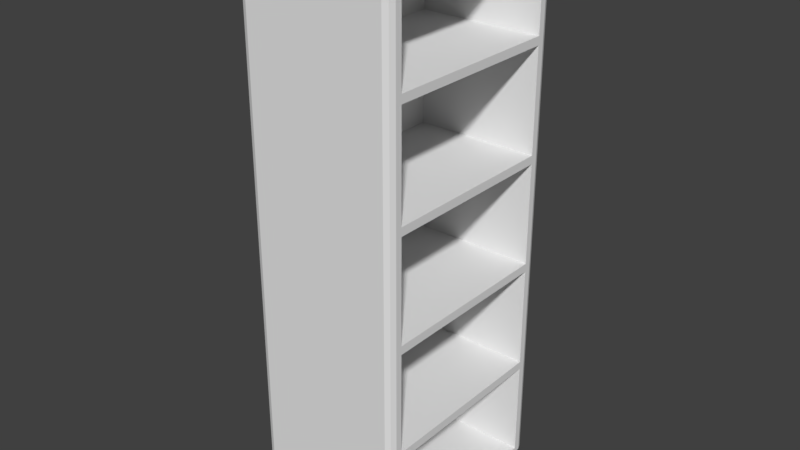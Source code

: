 # Source: hexPuzzleStructure.blend  (saved by Blender 2.79.0; exported with 4.5.12 LTS)
import bpy
from mathutils import Matrix  # noqa: F401  (used for matrix-valued properties, if any)

bpy.ops.wm.read_factory_settings(use_empty=True)
scene = bpy.context.scene
scene.name = 'Scene'

# ---- collections
col_collection_1 = bpy.data.collections.new('Collection 1'); scene.collection.children.link(col_collection_1)

# ---- materials (node trees are filled in below, after node groups)
mat_material = bpy.data.materials.new('Material')
mat_material.alpha_threshold = 0.0
mat_material.use_transparent_shadow = False
mat_material.roughness = 0.5
mat_material.line_color = (0.0, 0.0, 0.0, 1.0)

# ---- material node trees

# ---- world
world_world = bpy.data.worlds.new('World'); scene.world = world_world
world_world.color = (0.05088, 0.05088, 0.05088)
world_world.use_sun_shadow = False
world_world.sun_shadow_jitter_overblur = 0.0
world_world.cycles.sampling_method = 'MANUAL'

# ---- meshes
me_cube = bpy.data.meshes.new('Cube')
me_cube.from_pydata([(0.5365, 0.6309, 1.9), (0.5365, 0.6309, 1.221), (0.5365, 0.6309, 1.163), (0.5365, 0.6309, 0.4567), (0.5365, 0.6309, 0.3983), (0.5365, 0.6309, -0.3077), (0.5365, 0.6309, -0.3661), (0.5365, 0.6309, -1.072), (0.5365, 0.6309, -1.13), (0.5365, 0.6309, -1.804), (0.5365, -0.6309, 1.9), (0.5365, -0.6309, 1.221), (0.5365, -0.6309, 1.163), (0.5365, -0.6309, 0.4567), (0.5365, -0.6309, 0.3983), (0.5365, -0.6309, -0.3077), (0.5365, -0.6309, -0.3661), (0.5365, -0.6309, -1.072), (0.5365, -0.6309, -1.13), (0.5365, -0.6309, -1.804), (-0.3256, 0.6309, 1.9), (-0.3256, 0.6309, 1.221), (-0.3256, 0.6309, 1.163), (-0.3256, 0.6309, 0.4567), (-0.3256, 0.6309, 0.3983), (-0.3256, 0.6309, -0.3077), (-0.3256, 0.6309, -0.3661), (-0.3256, 0.6309, -1.072), (-0.3256, 0.6309, -1.13), (-0.3256, 0.6309, -1.804), (-0.3256, -0.6309, 1.9), (-0.3256, -0.6309, 1.221), (-0.3256, -0.6309, 1.163), (-0.3256, -0.6309, 0.4567), (-0.3256, -0.6309, 0.3983), (-0.3256, -0.6309, -0.3077), (-0.3256, -0.6309, -0.3661), (-0.3256, -0.6309, -1.072), (-0.3256, -0.6309, -1.13), (-0.3256, -0.6309, -1.804), (0.4868, 0.6763, -1.883), (0.4868, 0.726, -1.834), (0.5365, 0.6763, -1.834), (0.4868, 0.7114, -1.869), (0.5155, 0.705, -1.862), (0.5219, 0.7114, -1.834), (0.5219, 0.6763, -1.869), (0.5365, -0.6763, -1.834), (0.4868, -0.726, -1.834), (0.4868, -0.6763, -1.883), (0.5219, -0.7114, -1.834), (0.5155, -0.705, -1.862), (0.4868, -0.7114, -1.869), (0.5219, -0.6763, -1.869), (-0.4868, -0.726, -1.834), (-0.5365, -0.6763, -1.834), (-0.4868, -0.6763, -1.883), (-0.5219, -0.7114, -1.834), (-0.5155, -0.705, -1.862), (-0.5219, -0.6763, -1.869), (-0.4868, -0.7114, -1.869), (-0.4868, 0.726, -1.834), (-0.4868, 0.6763, -1.883), (-0.5365, 0.6763, -1.834), (-0.4868, 0.7114, -1.869), (-0.5155, 0.705, -1.862), (-0.5219, 0.6763, -1.869), (-0.5219, 0.7114, -1.834), (0.5365, 0.6763, 1.929), (0.4868, 0.726, 1.929), (0.4868, 0.6763, 1.979), (0.5219, 0.7114, 1.929), (0.5155, 0.705, 1.958), (0.4868, 0.7114, 1.964), (0.5219, 0.6763, 1.964), (0.4868, -0.726, 1.929), (0.5365, -0.6763, 1.929), (0.4868, -0.6763, 1.979), (0.5219, -0.7114, 1.929), (0.5155, -0.705, 1.958), (0.5219, -0.6763, 1.964), (0.4868, -0.7114, 1.964), (-0.5365, -0.6763, 1.929), (-0.4868, -0.726, 1.929), (-0.4868, -0.6763, 1.979), (-0.5219, -0.7114, 1.929), (-0.5155, -0.705, 1.958), (-0.4868, -0.7114, 1.964), (-0.5219, -0.6763, 1.964), (-0.5365, 0.6763, 1.929), (-0.4868, 0.6763, 1.979), (-0.4868, 0.726, 1.929), (-0.5219, 0.6763, 1.964), (-0.5155, 0.705, 1.958), (-0.4868, 0.7114, 1.964), (-0.5219, 0.7114, 1.929), (0.5365, 0.6309, -1.834), (0.4868, 0.6309, -1.883), (0.5219, 0.6309, -1.869), (0.4868, -0.6309, -1.883), (0.5365, -0.6309, -1.834), (0.5219, -0.6309, -1.869), (0.4868, 0.6309, 1.979), (0.5365, 0.6309, 1.929), (0.5219, 0.6309, 1.964), (0.5365, -0.6309, 1.929), (0.4868, -0.6309, 1.979), (0.5219, -0.6309, 1.964)], [], [(100, 19, 18, 17, 16, 15, 14, 13, 12, 11, 10, 105, 76, 47), (96, 9, 19, 100), (48, 75, 83, 54), (55, 82, 89, 63), (70, 90, 84, 77, 106, 102), (42, 68, 103, 0, 1, 2, 3, 4, 5, 6, 7, 8, 9, 96), (40, 97, 99, 49, 56, 62), (0, 103, 105, 10), (12, 13, 33, 32), (8, 7, 17, 18), (19, 9, 29, 39), (6, 5, 15, 16), (5, 4, 24, 25), (4, 3, 13, 14), (2, 12, 32, 22), (2, 1, 11, 12), (18, 19, 39, 38), (29, 28, 38, 39), (27, 26, 36, 37), (25, 24, 34, 35), (23, 22, 32, 33), (21, 20, 30, 31), (11, 1, 21, 31), (8, 18, 38, 28), (0, 10, 30, 20), (7, 6, 26, 27), (17, 7, 27, 37), (14, 15, 35, 34), (6, 16, 36, 26), (1, 0, 20, 21), (9, 8, 28, 29), (15, 5, 25, 35), (16, 17, 37, 36), (4, 14, 34, 24), (3, 2, 22, 23), (10, 11, 31, 30), (13, 3, 23, 33), (40, 43, 44, 46), (41, 45, 44, 43), (42, 46, 44, 45), (47, 50, 51, 53), (48, 52, 51, 50), (49, 53, 51, 52), (54, 57, 58, 60), (55, 59, 58, 57), (56, 60, 58, 59), (61, 64, 65, 67), (62, 66, 65, 64), (63, 67, 65, 66), (68, 71, 72, 74), (69, 73, 72, 71), (70, 74, 72, 73), (75, 78, 79, 81), (76, 80, 79, 78), (77, 81, 79, 80), (82, 85, 86, 88), (83, 87, 86, 85), (84, 88, 86, 87), (89, 92, 93, 95), (90, 94, 93, 92), (91, 95, 93, 94), (100, 47, 53, 101), (101, 53, 49, 99), (40, 62, 64, 43), (43, 64, 61, 41), (41, 69, 71, 45), (45, 71, 68, 42), (48, 54, 60, 52), (52, 60, 56, 49), (47, 76, 78, 50), (50, 78, 75, 48), (55, 63, 66, 59), (59, 66, 62, 56), (54, 83, 85, 57), (57, 85, 82, 55), (63, 89, 95, 67), (67, 95, 91, 61), (106, 77, 80, 107), (107, 80, 76, 105), (69, 91, 94, 73), (73, 94, 90, 70), (77, 84, 87, 81), (81, 87, 83, 75), (84, 90, 92, 88), (88, 92, 89, 82), (42, 96, 98, 46), (46, 98, 97, 40), (96, 100, 101, 98), (98, 101, 99, 97), (70, 102, 104, 74), (74, 104, 103, 68), (102, 106, 107, 104), (104, 107, 105, 103), (69, 41, 61, 91)])
_uv = me_cube.uv_layers.new(name='UVMap')
_uv.uv.foreach_set('vector', [0.1846, 0.5831, 0.1846, 0.598, 0.1846, 0.9348, 0.1846, 0.964, 0.1846, 1.317, 0.1846, 1.346, 0.1846, 1.699, 0.1846, 1.728, 0.1846, 2.081, 0.1846, 2.111, 0.1846, 2.438, 0.1846, 2.453, 0.1618, 2.453, 0.1618, 0.5831, 0.8154, 0.5831, 0.8154, 0.598, 0.1846, 0.598, 0.1846, 0.5831, 0.7434, 0.5831, 0.7434, 2.453, 0.2566, 2.453, 0.2566, 0.5831, 0.1618, 0.5831, 0.1618, 2.453, 0.8382, 2.453, 0.8382, 0.5831, 0.7434, 0.8382, 0.2566, 0.8382, 0.2566, 0.1618, 0.7434, 0.1618, 0.7434, 0.1846, 0.7434, 0.8154, 0.8382, 0.5831, 0.8382, 2.453, 0.8154, 2.453, 0.8154, 2.438, 0.8154, 2.111, 0.8154, 2.081, 0.8154, 1.728, 0.8154, 1.699, 0.8154, 1.346, 0.8154, 1.317, 0.8154, 0.964, 0.8154, 0.9348, 0.8154, 0.598, 0.8154, 0.5831, 0.7434, 0.8382, 0.7434, 0.8154, 0.7434, 0.1846, 0.7434, 0.1618, 0.2566, 0.1618, 0.2566, 0.8382, 0.8154, 0.4378, 0.8154, 0.4527, 0.1846, 0.4527, 0.1846, 0.4378, 0.7682, 0.08136, 0.7682, -0.2716, 0.3372, -0.2716, 0.3372, 0.08136, 0.8154, 0.9348, 0.8154, 0.964, 0.1846, 0.964, 0.1846, 0.9348, 0.7682, 0.1846, 0.7682, 0.8154, 0.3372, 0.8154, 0.3372, 0.1846, 0.8154, 0.317, 0.8154, 0.3462, 0.1846, 0.3462, 0.1846, 0.317, 0.7682, 0.3462, 0.7682, 0.6992, 0.3372, 0.6992, 0.3372, 0.3462, 0.8154, 0.6992, 0.8154, 0.7284, 0.1846, 0.7284, 0.1846, 0.6992, 0.7682, 0.8154, 0.7682, 0.1846, 0.3372, 0.1846, 0.3372, 0.8154, 0.8154, 0.08136, 0.8154, 0.1106, 0.1846, 0.1106, 0.1846, 0.08136, 0.7682, 0.9348, 0.7682, 0.598, 0.3372, 0.598, 0.3372, 0.9348, 0.8154, 0.598, 0.8154, 0.9348, 0.1846, 0.9348, 0.1846, 0.598, 0.8154, 0.964, 0.8154, 1.317, 0.1846, 1.317, 0.1846, 0.964, 0.8154, 0.3462, 0.8154, 0.6992, 0.1846, 0.6992, 0.1846, 0.3462, 0.8154, 0.7284, 0.8154, 1.081, 0.1846, 1.081, 0.1846, 0.7284, 0.8154, 0.1106, 0.8154, 0.4378, 0.1846, 0.4378, 0.1846, 0.1106, 0.7682, 0.1846, 0.7682, 0.8154, 0.3372, 0.8154, 0.3372, 0.1846, 0.7682, 0.8154, 0.7682, 0.1846, 0.3372, 0.1846, 0.3372, 0.8154, 0.7682, 0.8154, 0.7682, 0.1846, 0.3372, 0.1846, 0.3372, 0.8154, 0.7682, 0.964, 0.7682, 1.317, 0.3372, 1.317, 0.3372, 0.964, 0.7682, 0.1846, 0.7682, 0.8154, 0.3372, 0.8154, 0.3372, 0.1846, 0.7682, 0.6992, 0.7682, 0.3462, 0.3372, 0.3462, 0.3372, 0.6992, 0.7682, 0.8154, 0.7682, 0.1846, 0.3372, 0.1846, 0.3372, 0.8154, 0.7682, 0.1106, 0.7682, 0.4378, 0.3372, 0.4378, 0.3372, 0.1106, 0.7682, 0.598, 0.7682, 0.9348, 0.3372, 0.9348, 0.3372, 0.598, 0.7682, 0.1846, 0.7682, 0.8154, 0.3372, 0.8154, 0.3372, 0.1846, 0.7682, 0.317, 0.7682, -0.03603, 0.3372, -0.03603, 0.3372, 0.317, 0.7682, 0.8154, 0.7682, 0.1846, 0.3372, 0.1846, 0.3372, 0.8154, 0.7682, 0.7284, 0.7682, 1.081, 0.3372, 1.081, 0.3372, 0.7284, 0.7682, 0.4378, 0.7682, 0.1106, 0.3372, 0.1106, 0.3372, 0.4378, 0.7682, 0.1846, 0.7682, 0.8154, 0.3372, 0.8154, 0.3372, 0.1846, 0.7434, 0.8382, 0.7434, 0.8557, 0.7577, 0.8525, 0.761, 0.8382, 0.7434, 0.5831, 0.761, 0.5831, 0.7577, 0.5688, 0.7434, 0.5655, 0.8382, 0.5831, 0.8382, 0.5655, 0.8525, 0.5688, 0.8557, 0.5831, 0.1618, 0.5831, 0.1443, 0.5831, 0.1475, 0.5688, 0.1618, 0.5655, 0.7434, 0.5831, 0.7434, 0.5655, 0.7577, 0.5688, 0.761, 0.5831, 0.7434, 0.1618, 0.761, 0.1618, 0.7577, 0.1475, 0.7434, 0.1443, 0.2566, 0.5831, 0.239, 0.5831, 0.2423, 0.5688, 0.2566, 0.5655, 0.1618, 0.5831, 0.1618, 0.5655, 0.1475, 0.5688, 0.1443, 0.5831, 0.2566, 0.1618, 0.2566, 0.1443, 0.2423, 0.1475, 0.239, 0.1618, 0.2566, 0.5831, 0.2566, 0.5655, 0.2423, 0.5688, 0.239, 0.5831, 0.2566, 0.8382, 0.239, 0.8382, 0.2423, 0.8525, 0.2566, 0.8557, 0.8382, 0.5831, 0.8557, 0.5831, 0.8525, 0.5688, 0.8382, 0.5655, 0.8382, 0.4527, 0.8557, 0.4527, 0.8525, 0.467, 0.8382, 0.4703, 0.7434, 0.4527, 0.7434, 0.4703, 0.7577, 0.467, 0.761, 0.4527, 0.7434, 0.8382, 0.761, 0.8382, 0.7577, 0.8525, 0.7434, 0.8557, 0.7434, 0.4527, 0.761, 0.4527, 0.7577, 0.467, 0.7434, 0.4703, 0.1618, 0.4527, 0.1618, 0.4703, 0.1475, 0.467, 0.1443, 0.4527, 0.7434, 0.1618, 0.7434, 0.1443, 0.7577, 0.1475, 0.761, 0.1618, 0.1618, 0.4527, 0.1443, 0.4527, 0.1475, 0.467, 0.1618, 0.4703, 0.2566, 0.4527, 0.2566, 0.4703, 0.2423, 0.467, 0.239, 0.4527, 0.2566, 0.1618, 0.239, 0.1618, 0.2423, 0.1475, 0.2566, 0.1443, 0.8382, 0.4527, 0.8382, 0.4703, 0.8525, 0.467, 0.8557, 0.4527, 0.2566, 0.8382, 0.2566, 0.8557, 0.2423, 0.8525, 0.239, 0.8382, 0.2566, 0.4527, 0.239, 0.4527, 0.2423, 0.467, 0.2566, 0.4703, 0.1846, 0.5831, 0.1618, 0.5831, 0.1618, 0.5655, 0.1846, 0.5655, 0.761, 0.1846, 0.761, 0.1618, 0.7434, 0.1618, 0.7434, 0.1846, 0.7434, 0.8382, 0.2566, 0.8382, 0.2566, 0.8557, 0.7434, 0.8557, 0.7434, 0.5655, 0.2566, 0.5655, 0.2566, 0.5831, 0.7434, 0.5831, 0.7434, 0.5831, 0.7434, 2.453, 0.761, 2.453, 0.761, 0.5831, 0.8557, 0.5831, 0.8557, 2.453, 0.8382, 2.453, 0.8382, 0.5831, 0.7434, 0.5831, 0.2566, 0.5831, 0.2566, 0.5655, 0.7434, 0.5655, 0.7434, 0.1443, 0.2566, 0.1443, 0.2566, 0.1618, 0.7434, 0.1618, 0.1618, 0.5831, 0.1618, 2.453, 0.1443, 2.453, 0.1443, 0.5831, 0.761, 0.5831, 0.761, 2.453, 0.7434, 2.453, 0.7434, 0.5831, 0.1618, 0.5831, 0.8382, 0.5831, 0.8382, 0.5655, 0.1618, 0.5655, 0.239, 0.1618, 0.239, 0.8382, 0.2566, 0.8382, 0.2566, 0.1618, 0.2566, 0.5831, 0.2566, 2.453, 0.239, 2.453, 0.239, 0.5831, 0.1443, 0.5831, 0.1443, 2.453, 0.1618, 2.453, 0.1618, 0.5831, 0.8382, 0.5831, 0.8382, 2.453, 0.8557, 2.453, 0.8557, 0.5831, 0.239, 0.5831, 0.239, 2.453, 0.2566, 2.453, 0.2566, 0.5831, 0.7434, 0.1846, 0.7434, 0.1618, 0.761, 0.1618, 0.761, 0.1846, 0.1846, 0.4703, 0.1618, 0.4703, 0.1618, 0.4527, 0.1846, 0.4527, 0.7434, 0.4527, 0.2566, 0.4527, 0.2566, 0.4703, 0.7434, 0.4703, 0.7434, 0.8557, 0.2566, 0.8557, 0.2566, 0.8382, 0.7434, 0.8382, 0.7434, 0.1618, 0.2566, 0.1618, 0.2566, 0.1443, 0.7434, 0.1443, 0.7434, 0.4703, 0.2566, 0.4703, 0.2566, 0.4527, 0.7434, 0.4527, 0.2566, 0.1618, 0.2566, 0.8382, 0.239, 0.8382, 0.239, 0.1618, 0.1618, 0.4703, 0.8382, 0.4703, 0.8382, 0.4527, 0.1618, 0.4527, 0.8382, 0.5831, 0.8154, 0.5831, 0.8154, 0.5655, 0.8382, 0.5655, 0.761, 0.8382, 0.761, 0.8154, 0.7434, 0.8154, 0.7434, 0.8382, 0.8154, 0.5831, 0.1846, 0.5831, 0.1846, 0.5655, 0.8154, 0.5655, 0.761, 0.8154, 0.761, 0.1846, 0.7434, 0.1846, 0.7434, 0.8154, 0.7434, 0.8382, 0.7434, 0.8154, 0.761, 0.8154, 0.761, 0.8382, 0.8382, 0.4703, 0.8154, 0.4703, 0.8154, 0.4527, 0.8382, 0.4527, 0.7434, 0.8154, 0.7434, 0.1846, 0.761, 0.1846, 0.761, 0.8154, 0.8154, 0.4703, 0.1846, 0.4703, 0.1846, 0.4527, 0.8154, 0.4527, 0.7434, 0.4527, 0.7434, -1.417, 0.2566, -1.417, 0.2566, 0.4527])
me_cube.materials.append(mat_material)
me_cube.use_remesh_preserve_volume = False
me_cube.use_remesh_preserve_attributes = False
me_cube.use_mirror_vertex_groups = False
me_cube.update()

# ---- objects
ob_cube = bpy.data.objects.new('Cube', me_cube)

# ---- transforms, parenting, visibility, modifiers, constraints
ob_cube.location = (0.0, 0.0, 0.0)
ob_cube.lock_rotations_4d = False
ob_cube.empty_display_type = 'ARROWS'
ob_cube.lineart.crease_threshold = 0.0

# ---- collection membership
col_collection_1.objects.link(ob_cube)

# ---- scene / render settings (as saved in the file)
scene.frame_start = 1; scene.frame_end = 250; scene.frame_set(1)
scene.render.engine = 'BLENDER_EEVEE_NEXT'
scene.render.resolution_percentage = 50
scene.render.dither_intensity = 0.0
scene.cycles.use_denoising = False
scene.cycles.samples = 128
scene.cycles.sampling_pattern = 'TABULATED_SOBOL'
scene.cycles.use_adaptive_sampling = False
scene.cycles.use_light_tree = False
scene.cycles.blur_glossy = 0.0
scene.cycles.sample_clamp_indirect = 0.0
scene.view_settings.view_transform = 'Standard'
bpy.context.view_layer.update()

# ---- added for rendering (the .blend has no active camera and no usable light): camera, sun
cam_auto = bpy.data.cameras.new('AutoCamera')
cam_auto.lens = 50.0
cam_auto.sensor_width = 36.0
cam_auto.clip_end = 1000.0
ob_auto_camera = bpy.data.objects.new('AutoCamera', cam_auto)
scene.collection.objects.link(ob_auto_camera)
ob_auto_camera.location = (3.94471, -4.73365, 3.20349)
ob_auto_camera.rotation_euler = (1.09748, -7.21219e-08, 0.694738)
scene.camera = ob_auto_camera
light_auto_sun = bpy.data.lights.new('AutoSun', 'SUN')
light_auto_sun.energy = 3.0
light_auto_sun.angle = 0.0523599
ob_auto_sun = bpy.data.objects.new('AutoSun', light_auto_sun)
scene.collection.objects.link(ob_auto_sun)
ob_auto_sun.rotation_euler = (0.872665, 0.174533, 0.523599)
bpy.context.view_layer.update()
